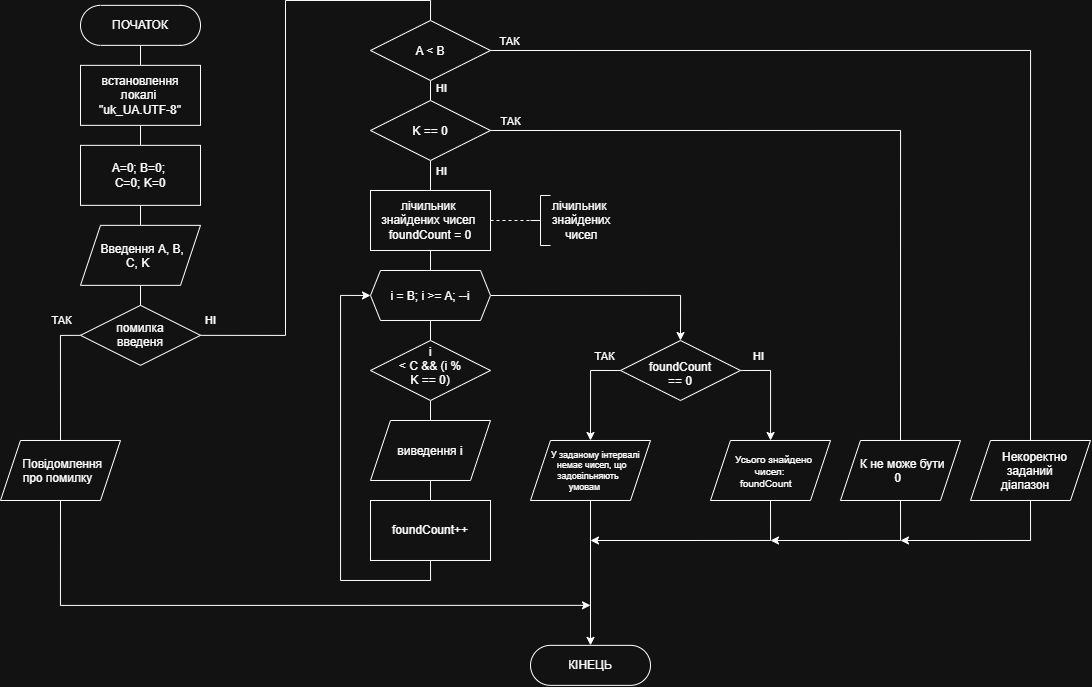

The diagram above was exported from draw.io. Its source (the exported page's mxGraphModel, read from the mxfile embedded in the PNG):
<mxGraphModel dx="1609" dy="927" grid="1" gridSize="10" guides="1" tooltips="1" connect="1" arrows="1" fold="1" page="1" pageScale="1" pageWidth="827" pageHeight="1169" math="0" shadow="0">
  <root>
    <mxCell id="0" />
    <mxCell id="1" parent="0" />
    <mxCell id="2" edge="1" parent="1" source="3" style="edgeStyle=orthogonalEdgeStyle;rounded=0;orthogonalLoop=1;jettySize=auto;html=1;exitX=0.5;exitY=1;exitDx=0;exitDy=0;entryX=0.5;entryY=0;entryDx=0;entryDy=0;endArrow=none;endFill=0;" target="5">
      <mxGeometry relative="1" as="geometry" />
    </mxCell>
    <mxCell id="3" parent="1" style="rounded=1;whiteSpace=wrap;html=1;arcSize=50;" value="ПОЧАТОК" vertex="1">
      <mxGeometry height="40" width="120" x="120" y="80" as="geometry" />
    </mxCell>
    <mxCell id="4" edge="1" parent="1" source="5" style="edgeStyle=orthogonalEdgeStyle;rounded=0;orthogonalLoop=1;jettySize=auto;html=1;exitX=0.5;exitY=1;exitDx=0;exitDy=0;entryX=0.5;entryY=0;entryDx=0;entryDy=0;endArrow=none;endFill=0;" target="7">
      <mxGeometry relative="1" as="geometry" />
    </mxCell>
    <mxCell id="5" parent="1" style="rounded=0;whiteSpace=wrap;html=1;" value="встановлення локалі&amp;nbsp;&lt;div&gt;&quot;uk_UA.UTF-8&quot;&lt;/div&gt;" vertex="1">
      <mxGeometry height="60" width="120" x="120" y="140" as="geometry" />
    </mxCell>
    <mxCell id="6" edge="1" parent="1" source="7" style="edgeStyle=orthogonalEdgeStyle;rounded=0;orthogonalLoop=1;jettySize=auto;html=1;exitX=0.5;exitY=1;exitDx=0;exitDy=0;entryX=0.5;entryY=0;entryDx=0;entryDy=0;endArrow=none;endFill=0;" target="9">
      <mxGeometry relative="1" as="geometry" />
    </mxCell>
    <mxCell id="7" parent="1" style="rounded=0;whiteSpace=wrap;html=1;" value="A=0; B=0;&amp;nbsp;&lt;div&gt;C=0; K=0&lt;/div&gt;" vertex="1">
      <mxGeometry height="60" width="120" x="120" y="220" as="geometry" />
    </mxCell>
    <mxCell id="8" edge="1" parent="1" source="9" style="edgeStyle=orthogonalEdgeStyle;rounded=0;orthogonalLoop=1;jettySize=auto;html=1;exitX=0.5;exitY=1;exitDx=0;exitDy=0;entryX=0.5;entryY=0;entryDx=0;entryDy=0;endArrow=none;endFill=0;" target="14">
      <mxGeometry relative="1" as="geometry" />
    </mxCell>
    <mxCell id="9" parent="1" style="shape=parallelogram;perimeter=parallelogramPerimeter;whiteSpace=wrap;html=1;shapeInside=1;fixedSize=1;" value="Введення A, B, C, K" vertex="1">
      <mxGeometry height="60" width="120" x="120" y="300" as="geometry" />
    </mxCell>
    <mxCell id="10" edge="1" parent="1" source="14" style="edgeStyle=orthogonalEdgeStyle;rounded=0;orthogonalLoop=1;jettySize=auto;html=1;exitX=1;exitY=0.5;exitDx=0;exitDy=0;entryX=0.5;entryY=0;entryDx=0;entryDy=0;endArrow=none;endFill=0;" target="19">
      <mxGeometry relative="1" as="geometry">
        <Array as="points">
          <mxPoint x="325" y="410" />
          <mxPoint x="325" y="75.1" />
          <mxPoint x="470" y="75.1" />
        </Array>
        <mxPoint x="180" y="480" as="targetPoint" />
      </mxGeometry>
    </mxCell>
    <mxCell id="11" connectable="0" parent="10" style="edgeLabel;html=1;align=center;verticalAlign=middle;resizable=0;points=[];" value="НІ" vertex="1">
      <mxGeometry relative="1" x="-0.8713" y="-3" as="geometry">
        <mxPoint x="-28" y="-18" as="offset" />
      </mxGeometry>
    </mxCell>
    <mxCell id="12" edge="1" parent="1" source="14" style="edgeStyle=orthogonalEdgeStyle;rounded=0;orthogonalLoop=1;jettySize=auto;html=1;exitX=0;exitY=0.5;exitDx=0;exitDy=0;entryX=0.5;entryY=0;entryDx=0;entryDy=0;endArrow=none;endFill=0;" target="52">
      <mxGeometry relative="1" as="geometry" />
    </mxCell>
    <mxCell id="13" connectable="0" parent="12" style="edgeLabel;html=1;align=center;verticalAlign=middle;resizable=0;points=[];" value="ТАК" vertex="1">
      <mxGeometry relative="1" x="-0.2009" as="geometry">
        <mxPoint y="-45" as="offset" />
      </mxGeometry>
    </mxCell>
    <mxCell id="14" parent="1" style="rhombus;whiteSpace=wrap;html=1;shapeInside=1;" value="помилка введеня" vertex="1">
      <mxGeometry height="60" width="120" x="120" y="380" as="geometry" />
    </mxCell>
    <mxCell id="15" edge="1" parent="1" source="19" style="edgeStyle=orthogonalEdgeStyle;rounded=0;orthogonalLoop=1;jettySize=auto;html=1;exitX=1;exitY=0.5;exitDx=0;exitDy=0;endArrow=none;endFill=0;entryX=0.5;entryY=0;entryDx=0;entryDy=0;" target="21">
      <mxGeometry relative="1" as="geometry">
        <mxPoint x="650" y="165.14" as="targetPoint" />
      </mxGeometry>
    </mxCell>
    <mxCell id="16" connectable="0" parent="15" style="edgeLabel;html=1;align=center;verticalAlign=middle;resizable=0;points=[];" value="ТАК" vertex="1">
      <mxGeometry relative="1" x="-0.6143" as="geometry">
        <mxPoint x="-160" y="-10" as="offset" />
      </mxGeometry>
    </mxCell>
    <mxCell id="17" edge="1" parent="1" source="19" style="edgeStyle=orthogonalEdgeStyle;rounded=0;orthogonalLoop=1;jettySize=auto;html=1;exitX=0.5;exitY=1;exitDx=0;exitDy=0;entryX=0.5;entryY=0;entryDx=0;entryDy=0;endArrow=none;endFill=0;" target="26">
      <mxGeometry relative="1" as="geometry" />
    </mxCell>
    <mxCell id="18" connectable="0" parent="17" style="edgeLabel;html=1;align=center;verticalAlign=middle;resizable=0;points=[];" value="НІ" vertex="1">
      <mxGeometry relative="1" x="-0.3286" as="geometry">
        <mxPoint x="10" as="offset" />
      </mxGeometry>
    </mxCell>
    <mxCell id="19" parent="1" style="rhombus;whiteSpace=wrap;html=1;shapeInside=1;" value="A &amp;lt; B" vertex="1">
      <mxGeometry height="60" width="120" x="410" y="95.13999999999999" as="geometry" />
    </mxCell>
    <mxCell id="20" edge="1" parent="1" source="21" style="edgeStyle=orthogonalEdgeStyle;rounded=0;orthogonalLoop=1;jettySize=auto;html=1;exitX=0.5;exitY=1;exitDx=0;exitDy=0;">
      <mxGeometry relative="1" as="geometry">
        <Array as="points">
          <mxPoint x="1070.06" y="615.1999999999999" />
        </Array>
        <mxPoint x="940" y="615.14" as="targetPoint" />
      </mxGeometry>
    </mxCell>
    <mxCell id="21" parent="1" style="shape=parallelogram;perimeter=parallelogramPerimeter;whiteSpace=wrap;html=1;shapeInside=1;fixedSize=1;" value="Некоректно заданий діапазон" vertex="1">
      <mxGeometry height="60" width="120" x="1010" y="515.14" as="geometry" />
    </mxCell>
    <mxCell id="22" edge="1" parent="1" source="26" style="edgeStyle=orthogonalEdgeStyle;rounded=0;orthogonalLoop=1;jettySize=auto;html=1;exitX=1;exitY=0.5;exitDx=0;exitDy=0;entryX=0.5;entryY=0;entryDx=0;entryDy=0;endArrow=none;endFill=0;" target="28">
      <mxGeometry relative="1" as="geometry">
        <mxPoint x="690" y="245.14" as="targetPoint" />
      </mxGeometry>
    </mxCell>
    <mxCell id="23" connectable="0" parent="22" style="edgeLabel;html=1;align=center;verticalAlign=middle;resizable=0;points=[];" value="ТАК" vertex="1">
      <mxGeometry relative="1" x="-0.56" y="-1" as="geometry">
        <mxPoint x="-139" y="-11" as="offset" />
      </mxGeometry>
    </mxCell>
    <mxCell id="24" edge="1" parent="1" source="26" style="edgeStyle=orthogonalEdgeStyle;rounded=0;orthogonalLoop=1;jettySize=auto;html=1;exitX=0.5;exitY=1;exitDx=0;exitDy=0;entryX=0.5;entryY=0;entryDx=0;entryDy=0;endArrow=none;endFill=0;" target="30">
      <mxGeometry relative="1" as="geometry" />
    </mxCell>
    <mxCell id="25" connectable="0" parent="24" style="edgeLabel;html=1;align=center;verticalAlign=middle;resizable=0;points=[];" value="НІ" vertex="1">
      <mxGeometry relative="1" x="-0.16" y="1" as="geometry">
        <mxPoint x="9" y="-3" as="offset" />
      </mxGeometry>
    </mxCell>
    <mxCell id="26" parent="1" style="rhombus;whiteSpace=wrap;html=1;shapeInside=1;" value="K == 0" vertex="1">
      <mxGeometry height="60" width="120" x="410" y="175.14" as="geometry" />
    </mxCell>
    <mxCell id="27" edge="1" parent="1" source="28" style="edgeStyle=orthogonalEdgeStyle;rounded=0;orthogonalLoop=1;jettySize=auto;html=1;exitX=0.5;exitY=1;exitDx=0;exitDy=0;">
      <mxGeometry relative="1" as="geometry">
        <Array as="points">
          <mxPoint x="940.06" y="615.1999999999999" />
        </Array>
        <mxPoint x="810" y="615.14" as="targetPoint" />
      </mxGeometry>
    </mxCell>
    <mxCell id="28" parent="1" style="shape=parallelogram;perimeter=parallelogramPerimeter;whiteSpace=wrap;html=1;shapeInside=1;fixedSize=1;" value="К не може бути 0" vertex="1">
      <mxGeometry height="60" width="120" x="880" y="515.14" as="geometry" />
    </mxCell>
    <mxCell id="29" edge="1" parent="1" source="30" style="edgeStyle=orthogonalEdgeStyle;rounded=0;orthogonalLoop=1;jettySize=auto;html=1;exitX=0.5;exitY=1;exitDx=0;exitDy=0;entryX=0.5;entryY=0;entryDx=0;entryDy=0;endArrow=none;endFill=0;" target="34">
      <mxGeometry relative="1" as="geometry" />
    </mxCell>
    <mxCell id="30" parent="1" style="rounded=0;whiteSpace=wrap;html=1;" value="лічильник&amp;nbsp;&lt;div&gt;знайдених чисел&amp;nbsp;&lt;/div&gt;&lt;div&gt;foundCount = 0&lt;/div&gt;" vertex="1">
      <mxGeometry height="60" width="120" x="410" y="265.14" as="geometry" />
    </mxCell>
    <mxCell id="31" edge="1" parent="1" source="30" style="endArrow=none;dashed=1;html=1;rounded=0;exitX=1;exitY=0.5;exitDx=0;exitDy=0;entryX=0;entryY=0.5;entryDx=0;entryDy=0;entryPerimeter=0;" target="53" value="">
      <mxGeometry height="50" relative="1" width="50" as="geometry">
        <mxPoint x="560" y="275.14" as="sourcePoint" />
        <mxPoint x="560" y="280" as="targetPoint" />
      </mxGeometry>
    </mxCell>
    <mxCell id="32" edge="1" parent="1" source="34" style="edgeStyle=orthogonalEdgeStyle;rounded=0;orthogonalLoop=1;jettySize=auto;html=1;exitX=0.5;exitY=1;exitDx=0;exitDy=0;entryX=0.5;entryY=0;entryDx=0;entryDy=0;endArrow=none;endFill=0;" target="36">
      <mxGeometry relative="1" as="geometry" />
    </mxCell>
    <mxCell id="33" edge="1" parent="1" source="34" style="edgeStyle=orthogonalEdgeStyle;rounded=0;orthogonalLoop=1;jettySize=auto;html=1;exitX=1;exitY=0.5;exitDx=0;exitDy=0;entryX=0.5;entryY=0;entryDx=0;entryDy=0;" target="45">
      <mxGeometry relative="1" as="geometry" />
    </mxCell>
    <mxCell id="34" parent="1" style="shape=hexagon;perimeter=hexagonPerimeter2;whiteSpace=wrap;html=1;shapeInside=1;fixedSize=1;size=10;" value="i = B; i &amp;gt;= A; --i" vertex="1">
      <mxGeometry height="50" width="120" x="410" y="345.14" as="geometry" />
    </mxCell>
    <mxCell id="35" edge="1" parent="1" source="36" style="edgeStyle=orthogonalEdgeStyle;rounded=0;orthogonalLoop=1;jettySize=auto;html=1;exitX=0.5;exitY=1;exitDx=0;exitDy=0;entryX=0.5;entryY=0;entryDx=0;entryDy=0;endArrow=none;endFill=0;" target="38">
      <mxGeometry relative="1" as="geometry" />
    </mxCell>
    <mxCell id="36" parent="1" style="rhombus;whiteSpace=wrap;html=1;shapeInside=1;" value="i &amp;lt; C&amp;nbsp;&amp;amp;&amp;amp; (i % K == 0)" vertex="1">
      <mxGeometry height="60" width="120" x="410" y="415.14" as="geometry" />
    </mxCell>
    <mxCell id="37" edge="1" parent="1" source="38" style="edgeStyle=orthogonalEdgeStyle;rounded=0;orthogonalLoop=1;jettySize=auto;html=1;exitX=0.5;exitY=1;exitDx=0;exitDy=0;entryX=0.5;entryY=0;entryDx=0;entryDy=0;endArrow=none;endFill=0;" target="40">
      <mxGeometry relative="1" as="geometry" />
    </mxCell>
    <mxCell id="38" parent="1" style="shape=parallelogram;perimeter=parallelogramPerimeter;whiteSpace=wrap;html=1;shapeInside=1;fixedSize=1;" value="&lt;span style=&quot;background-color: transparent; color: light-dark(rgb(0, 0, 0), rgb(255, 255, 255));&quot;&gt;виведення&amp;nbsp;&lt;/span&gt;&lt;span style=&quot;background-color: transparent; color: light-dark(rgb(0, 0, 0), rgb(255, 255, 255));&quot;&gt;i&lt;/span&gt;" vertex="1">
      <mxGeometry height="60" width="120" x="410" y="495.14" as="geometry" />
    </mxCell>
    <mxCell id="39" edge="1" parent="1" source="40" style="edgeStyle=orthogonalEdgeStyle;rounded=0;orthogonalLoop=1;jettySize=auto;html=1;exitX=0.5;exitY=1;exitDx=0;exitDy=0;entryX=0;entryY=0.5;entryDx=0;entryDy=0;" target="34">
      <mxGeometry relative="1" as="geometry">
        <Array as="points">
          <mxPoint x="470" y="655.14" />
          <mxPoint x="380" y="655.14" />
          <mxPoint x="380" y="370.14" />
        </Array>
      </mxGeometry>
    </mxCell>
    <mxCell id="40" parent="1" style="rounded=0;whiteSpace=wrap;html=1;" value="&lt;div&gt;&lt;span style=&quot;background-color: transparent; color: light-dark(rgb(0, 0, 0), rgb(255, 255, 255));&quot;&gt;foundCount++&lt;/span&gt;&lt;/div&gt;" vertex="1">
      <mxGeometry height="60" width="120" x="410" y="575.14" as="geometry" />
    </mxCell>
    <mxCell id="41" edge="1" parent="1" source="45" style="edgeStyle=orthogonalEdgeStyle;rounded=0;orthogonalLoop=1;jettySize=auto;html=1;exitX=0;exitY=0.5;exitDx=0;exitDy=0;entryX=0.5;entryY=0;entryDx=0;entryDy=0;" target="47">
      <mxGeometry relative="1" as="geometry" />
    </mxCell>
    <mxCell id="42" connectable="0" parent="41" style="edgeLabel;html=1;align=center;verticalAlign=middle;resizable=0;points=[];" value="ТАК" vertex="1">
      <mxGeometry relative="1" x="-0.6659" y="1" as="geometry">
        <mxPoint y="-16" as="offset" />
      </mxGeometry>
    </mxCell>
    <mxCell id="43" edge="1" parent="1" source="45" style="edgeStyle=orthogonalEdgeStyle;rounded=0;orthogonalLoop=1;jettySize=auto;html=1;exitX=1;exitY=0.5;exitDx=0;exitDy=0;" target="49">
      <mxGeometry relative="1" as="geometry" />
    </mxCell>
    <mxCell id="44" connectable="0" parent="43" style="edgeLabel;html=1;align=center;verticalAlign=middle;resizable=0;points=[];" value="НІ" vertex="1">
      <mxGeometry relative="1" x="-0.6392" y="-1" as="geometry">
        <mxPoint y="-16" as="offset" />
      </mxGeometry>
    </mxCell>
    <mxCell id="45" parent="1" style="rhombus;whiteSpace=wrap;html=1;shapeInside=1;" value="&lt;div&gt;foundCount == 0&lt;/div&gt;" vertex="1">
      <mxGeometry height="60" width="120" x="660" y="415.14" as="geometry" />
    </mxCell>
    <mxCell id="46" edge="1" parent="1" source="47" style="edgeStyle=orthogonalEdgeStyle;rounded=0;orthogonalLoop=1;jettySize=auto;html=1;exitX=0.5;exitY=1;exitDx=0;exitDy=0;entryX=0.5;entryY=0;entryDx=0;entryDy=0;" target="50">
      <mxGeometry relative="1" as="geometry" />
    </mxCell>
    <mxCell id="47" parent="1" style="shape=parallelogram;perimeter=parallelogramPerimeter;whiteSpace=wrap;html=1;shapeInside=1;fixedSize=1;fontSize=9;" value="У заданому інтервалі немає чисел, що задовільняють умовам" vertex="1">
      <mxGeometry height="60" width="120" x="570" y="515.14" as="geometry" />
    </mxCell>
    <mxCell id="48" edge="1" parent="1" source="49" style="edgeStyle=orthogonalEdgeStyle;rounded=0;orthogonalLoop=1;jettySize=auto;html=1;exitX=0.5;exitY=1;exitDx=0;exitDy=0;">
      <mxGeometry relative="1" as="geometry">
        <Array as="points">
          <mxPoint x="810.06" y="615.1999999999999" />
        </Array>
        <mxPoint x="630" y="615.14" as="targetPoint" />
      </mxGeometry>
    </mxCell>
    <mxCell id="49" parent="1" style="shape=parallelogram;perimeter=parallelogramPerimeter;whiteSpace=wrap;html=1;shapeInside=1;fixedSize=1;fontSize=10;" value="Усього знайдено чисел: &lt;br&gt;foundCount" vertex="1">
      <mxGeometry height="60" width="120" x="750" y="515.14" as="geometry" />
    </mxCell>
    <mxCell id="50" parent="1" style="rounded=1;whiteSpace=wrap;html=1;arcSize=50;" value="КІНЕЦЬ" vertex="1">
      <mxGeometry height="40" width="120" x="570" y="720" as="geometry" />
    </mxCell>
    <mxCell id="51" edge="1" parent="1" source="52" style="edgeStyle=orthogonalEdgeStyle;rounded=0;orthogonalLoop=1;jettySize=auto;html=1;exitX=0.5;exitY=1;exitDx=0;exitDy=0;">
      <mxGeometry relative="1" as="geometry">
        <Array as="points">
          <mxPoint x="100" y="680" />
        </Array>
        <mxPoint x="630" y="680" as="targetPoint" />
      </mxGeometry>
    </mxCell>
    <mxCell id="52" parent="1" style="shape=parallelogram;perimeter=parallelogramPerimeter;whiteSpace=wrap;html=1;shapeInside=1;fixedSize=1;" value="Повідомлення про помилку" vertex="1">
      <mxGeometry height="60" width="120" x="40" y="515.14" as="geometry" />
    </mxCell>
    <mxCell id="53" parent="1" style="strokeWidth=1;html=1;shape=mxgraph.flowchart.annotation_2;align=left;labelPosition=right;pointerEvents=1;" value="&lt;span style=&quot;white-space: normal; text-align: center;&quot;&gt;лічильник&amp;nbsp;&lt;/span&gt;&lt;div style=&quot;white-space: normal; text-align: center;&quot;&gt;знайдених чисел&lt;/div&gt;" vertex="1">
      <mxGeometry height="50" width="20" x="570" y="270.14" as="geometry" />
    </mxCell>
  </root>
</mxGraphModel>